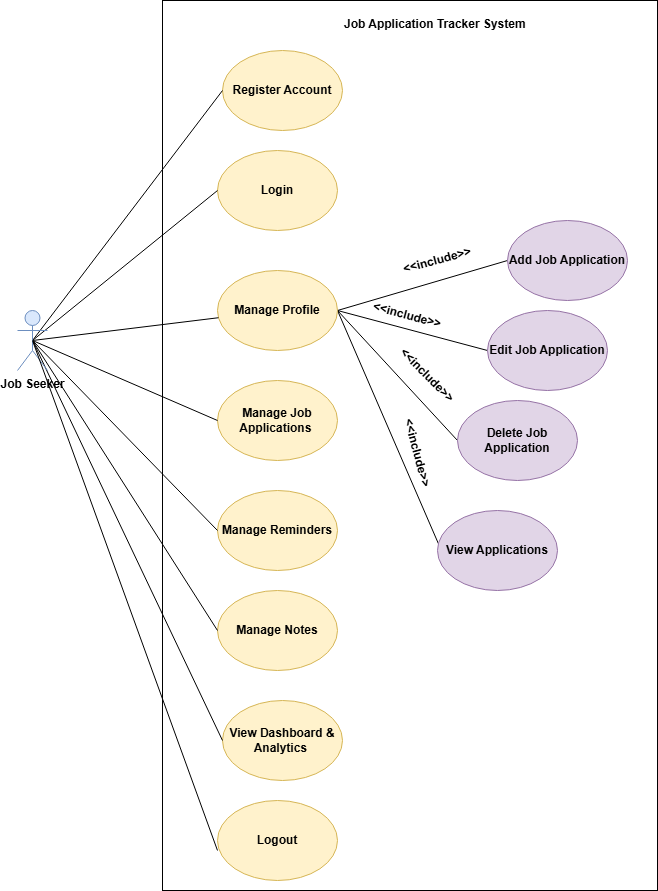

The diagram above was exported from draw.io. Its source (the exported page's mxGraphModel, read from the mxfile embedded in the PNG):
<mxGraphModel dx="1414" dy="754" grid="1" gridSize="10" guides="1" tooltips="1" connect="1" arrows="1" fold="1" page="1" pageScale="1" pageWidth="850" pageHeight="1100" math="0" shadow="0">
  <root>
    <mxCell id="0" />
    <mxCell id="1" parent="0" />
    <mxCell id="rZPNBE0ONo-qsqimXJv7-34" parent="1" style="rounded=0;whiteSpace=wrap;html=1;" value="" vertex="1">
      <mxGeometry height="890" width="495" x="305" y="70" as="geometry" />
    </mxCell>
    <mxCell id="rZPNBE0ONo-qsqimXJv7-1" parent="1" style="ellipse;whiteSpace=wrap;html=1;fillColor=#fff2cc;strokeColor=#d6b656;" value="&lt;b&gt;Register Account&lt;/b&gt;" vertex="1">
      <mxGeometry height="80" width="120" x="365" y="120" as="geometry" />
    </mxCell>
    <mxCell id="rZPNBE0ONo-qsqimXJv7-2" parent="1" style="ellipse;whiteSpace=wrap;html=1;fillColor=#fff2cc;strokeColor=#d6b656;" value="&lt;b&gt;Login &lt;/b&gt;" vertex="1">
      <mxGeometry height="80" width="120" x="360" y="220" as="geometry" />
    </mxCell>
    <mxCell id="rZPNBE0ONo-qsqimXJv7-13" edge="1" parent="1" source="rZPNBE0ONo-qsqimXJv7-3" style="rounded=0;orthogonalLoop=1;jettySize=auto;html=1;exitX=1;exitY=0.5;exitDx=0;exitDy=0;entryX=0;entryY=0.5;entryDx=0;entryDy=0;endArrow=none;endFill=0;" target="rZPNBE0ONo-qsqimXJv7-9">
      <mxGeometry relative="1" as="geometry" />
    </mxCell>
    <mxCell id="rZPNBE0ONo-qsqimXJv7-14" edge="1" parent="1" source="rZPNBE0ONo-qsqimXJv7-3" style="rounded=0;orthogonalLoop=1;jettySize=auto;html=1;exitX=1;exitY=0.5;exitDx=0;exitDy=0;entryX=0;entryY=0.5;entryDx=0;entryDy=0;endArrow=none;endFill=0;" target="rZPNBE0ONo-qsqimXJv7-10">
      <mxGeometry relative="1" as="geometry" />
    </mxCell>
    <mxCell id="rZPNBE0ONo-qsqimXJv7-15" edge="1" parent="1" source="rZPNBE0ONo-qsqimXJv7-3" style="rounded=0;orthogonalLoop=1;jettySize=auto;html=1;exitX=1;exitY=0.5;exitDx=0;exitDy=0;entryX=0;entryY=0.5;entryDx=0;entryDy=0;endArrow=none;endFill=0;" target="rZPNBE0ONo-qsqimXJv7-11">
      <mxGeometry relative="1" as="geometry" />
    </mxCell>
    <mxCell id="rZPNBE0ONo-qsqimXJv7-16" edge="1" parent="1" source="rZPNBE0ONo-qsqimXJv7-3" style="rounded=0;orthogonalLoop=1;jettySize=auto;html=1;exitX=1;exitY=0.5;exitDx=0;exitDy=0;entryX=0.008;entryY=0.416;entryDx=0;entryDy=0;entryPerimeter=0;endArrow=none;endFill=0;" target="rZPNBE0ONo-qsqimXJv7-12">
      <mxGeometry relative="1" as="geometry">
        <mxPoint x="510" y="490" as="targetPoint" />
      </mxGeometry>
    </mxCell>
    <mxCell id="rZPNBE0ONo-qsqimXJv7-3" parent="1" style="ellipse;whiteSpace=wrap;html=1;fillColor=#fff2cc;strokeColor=#d6b656;" value="&lt;b&gt;Manage Profile&lt;br&gt;&lt;/b&gt;" vertex="1">
      <mxGeometry height="80" width="120" x="360" y="340" as="geometry" />
    </mxCell>
    <mxCell id="rZPNBE0ONo-qsqimXJv7-4" parent="1" style="ellipse;whiteSpace=wrap;html=1;fillColor=#fff2cc;strokeColor=#d6b656;" value="&lt;b&gt;Manage Job Applications&amp;nbsp;&lt;/b&gt;" vertex="1">
      <mxGeometry height="80" width="120" x="360" y="450" as="geometry" />
    </mxCell>
    <mxCell id="rZPNBE0ONo-qsqimXJv7-5" parent="1" style="ellipse;whiteSpace=wrap;html=1;fillColor=#fff2cc;strokeColor=#d6b656;" value="&lt;b&gt;Manage Reminders&lt;/b&gt;" vertex="1">
      <mxGeometry height="80" width="120" x="360" y="560" as="geometry" />
    </mxCell>
    <mxCell id="rZPNBE0ONo-qsqimXJv7-6" parent="1" style="ellipse;whiteSpace=wrap;html=1;fillColor=#fff2cc;strokeColor=#d6b656;" value="&lt;b&gt;Manage Notes&lt;/b&gt;" vertex="1">
      <mxGeometry height="80" width="120" x="360" y="660" as="geometry" />
    </mxCell>
    <mxCell id="rZPNBE0ONo-qsqimXJv7-7" parent="1" style="ellipse;whiteSpace=wrap;html=1;fillColor=#fff2cc;strokeColor=#d6b656;" value="&lt;b&gt;View Dashboard &amp;amp; Analytics&amp;nbsp;&lt;/b&gt;" vertex="1">
      <mxGeometry height="80" width="120" x="365" y="770" as="geometry" />
    </mxCell>
    <mxCell id="rZPNBE0ONo-qsqimXJv7-8" parent="1" style="ellipse;whiteSpace=wrap;html=1;fillColor=#fff2cc;strokeColor=#d6b656;" value="&lt;b&gt;Logout&lt;/b&gt;" vertex="1">
      <mxGeometry height="80" width="120" x="360" y="870" as="geometry" />
    </mxCell>
    <mxCell id="rZPNBE0ONo-qsqimXJv7-9" parent="1" style="ellipse;whiteSpace=wrap;html=1;fillColor=#e1d5e7;strokeColor=#9673a6;" value="&lt;b&gt;Add Job Application&lt;/b&gt;" vertex="1">
      <mxGeometry height="80" width="120" x="650" y="290" as="geometry" />
    </mxCell>
    <mxCell id="rZPNBE0ONo-qsqimXJv7-10" parent="1" style="ellipse;whiteSpace=wrap;html=1;fillColor=#e1d5e7;strokeColor=#9673a6;" value="&lt;b&gt;Edit Job Application&lt;/b&gt;" vertex="1">
      <mxGeometry height="80" width="120" x="630" y="380" as="geometry" />
    </mxCell>
    <mxCell id="rZPNBE0ONo-qsqimXJv7-11" parent="1" style="ellipse;whiteSpace=wrap;html=1;fillColor=#e1d5e7;strokeColor=#9673a6;" value="&lt;b&gt;Delete Job Application&lt;/b&gt;" vertex="1">
      <mxGeometry height="80" width="120" x="600" y="470" as="geometry" />
    </mxCell>
    <mxCell id="rZPNBE0ONo-qsqimXJv7-12" parent="1" style="ellipse;whiteSpace=wrap;html=1;fillColor=#e1d5e7;strokeColor=#9673a6;" value="&lt;b&gt;View Applications&lt;/b&gt;" vertex="1">
      <mxGeometry height="80" width="120" x="580" y="580" as="geometry" />
    </mxCell>
    <mxCell id="rZPNBE0ONo-qsqimXJv7-17" parent="1" style="text;html=1;whiteSpace=wrap;strokeColor=none;fillColor=none;align=center;verticalAlign=middle;rounded=0;rotation=-15;" value="&lt;b&gt;&amp;lt;&amp;lt;include&amp;gt;&amp;gt;&lt;/b&gt;" vertex="1">
      <mxGeometry height="30" width="60" x="550" y="315" as="geometry" />
    </mxCell>
    <mxCell id="rZPNBE0ONo-qsqimXJv7-18" parent="1" style="text;html=1;whiteSpace=wrap;strokeColor=none;fillColor=none;align=center;verticalAlign=middle;rounded=0;rotation=45;" value="&lt;b&gt;&amp;lt;&amp;lt;include&amp;gt;&amp;gt;&lt;/b&gt;" vertex="1">
      <mxGeometry height="70" width="60" x="540" y="410" as="geometry" />
    </mxCell>
    <mxCell id="rZPNBE0ONo-qsqimXJv7-19" parent="1" style="text;html=1;whiteSpace=wrap;strokeColor=none;fillColor=none;align=center;verticalAlign=middle;rounded=0;rotation=15;" value="&lt;b&gt;&amp;lt;&amp;lt;include&amp;gt;&amp;gt;&lt;/b&gt;" vertex="1">
      <mxGeometry height="30" width="60" x="520" y="370" as="geometry" />
    </mxCell>
    <mxCell id="rZPNBE0ONo-qsqimXJv7-20" parent="1" style="text;html=1;whiteSpace=wrap;strokeColor=none;fillColor=none;align=center;verticalAlign=middle;rounded=0;rotation=75;" value="&lt;b&gt;&amp;lt;&amp;lt;include&amp;gt;&amp;gt;&lt;/b&gt;" vertex="1">
      <mxGeometry height="50" width="60" x="529.66" y="497.41" as="geometry" />
    </mxCell>
    <mxCell id="rZPNBE0ONo-qsqimXJv7-24" edge="1" parent="1" source="rZPNBE0ONo-qsqimXJv7-21" style="rounded=0;orthogonalLoop=1;jettySize=auto;html=1;exitX=0.5;exitY=0.5;exitDx=0;exitDy=0;exitPerimeter=0;entryX=0;entryY=0.5;entryDx=0;entryDy=0;endArrow=none;endFill=0;" target="rZPNBE0ONo-qsqimXJv7-1">
      <mxGeometry relative="1" as="geometry" />
    </mxCell>
    <mxCell id="rZPNBE0ONo-qsqimXJv7-25" edge="1" parent="1" source="rZPNBE0ONo-qsqimXJv7-21" style="rounded=0;orthogonalLoop=1;jettySize=auto;html=1;exitX=0.5;exitY=0.5;exitDx=0;exitDy=0;exitPerimeter=0;entryX=0;entryY=0.5;entryDx=0;entryDy=0;endArrow=none;endFill=0;" target="rZPNBE0ONo-qsqimXJv7-4">
      <mxGeometry relative="1" as="geometry" />
    </mxCell>
    <mxCell id="rZPNBE0ONo-qsqimXJv7-26" edge="1" parent="1" source="rZPNBE0ONo-qsqimXJv7-21" style="rounded=0;orthogonalLoop=1;jettySize=auto;html=1;exitX=0.5;exitY=0.5;exitDx=0;exitDy=0;exitPerimeter=0;endArrow=none;endFill=0;" target="rZPNBE0ONo-qsqimXJv7-3">
      <mxGeometry relative="1" as="geometry" />
    </mxCell>
    <mxCell id="rZPNBE0ONo-qsqimXJv7-27" edge="1" parent="1" source="rZPNBE0ONo-qsqimXJv7-21" style="rounded=0;orthogonalLoop=1;jettySize=auto;html=1;exitX=0.5;exitY=0.5;exitDx=0;exitDy=0;exitPerimeter=0;entryX=0;entryY=0.5;entryDx=0;entryDy=0;endArrow=none;endFill=0;" target="rZPNBE0ONo-qsqimXJv7-2">
      <mxGeometry relative="1" as="geometry">
        <mxPoint x="350" y="280" as="targetPoint" />
      </mxGeometry>
    </mxCell>
    <mxCell id="rZPNBE0ONo-qsqimXJv7-28" edge="1" parent="1" source="rZPNBE0ONo-qsqimXJv7-21" style="rounded=0;orthogonalLoop=1;jettySize=auto;html=1;exitX=0.5;exitY=0.5;exitDx=0;exitDy=0;exitPerimeter=0;entryX=0;entryY=0.5;entryDx=0;entryDy=0;endArrow=none;endFill=0;" target="rZPNBE0ONo-qsqimXJv7-5">
      <mxGeometry relative="1" as="geometry" />
    </mxCell>
    <mxCell id="rZPNBE0ONo-qsqimXJv7-29" edge="1" parent="1" source="rZPNBE0ONo-qsqimXJv7-21" style="rounded=0;orthogonalLoop=1;jettySize=auto;html=1;exitX=0.5;exitY=0.5;exitDx=0;exitDy=0;exitPerimeter=0;entryX=0;entryY=0.5;entryDx=0;entryDy=0;endArrow=none;endFill=0;" target="rZPNBE0ONo-qsqimXJv7-6">
      <mxGeometry relative="1" as="geometry" />
    </mxCell>
    <mxCell id="rZPNBE0ONo-qsqimXJv7-30" edge="1" parent="1" source="rZPNBE0ONo-qsqimXJv7-21" style="rounded=0;orthogonalLoop=1;jettySize=auto;html=1;exitX=0.5;exitY=0.5;exitDx=0;exitDy=0;exitPerimeter=0;entryX=0;entryY=0.5;entryDx=0;entryDy=0;endArrow=none;endFill=0;" target="rZPNBE0ONo-qsqimXJv7-7">
      <mxGeometry relative="1" as="geometry" />
    </mxCell>
    <mxCell id="rZPNBE0ONo-qsqimXJv7-21" parent="1" style="shape=umlActor;verticalLabelPosition=bottom;verticalAlign=top;html=1;outlineConnect=0;fontStyle=1;fillColor=#dae8fc;strokeColor=#6c8ebf;" value="Job Seeker" vertex="1">
      <mxGeometry height="60" width="30" x="160" y="380" as="geometry" />
    </mxCell>
    <mxCell id="rZPNBE0ONo-qsqimXJv7-31" edge="1" parent="1" source="rZPNBE0ONo-qsqimXJv7-21" style="rounded=0;orthogonalLoop=1;jettySize=auto;html=1;exitX=0.5;exitY=0.5;exitDx=0;exitDy=0;exitPerimeter=0;entryX=0;entryY=0.625;entryDx=0;entryDy=0;entryPerimeter=0;endArrow=none;endFill=0;" target="rZPNBE0ONo-qsqimXJv7-8">
      <mxGeometry relative="1" as="geometry" />
    </mxCell>
    <mxCell id="rZPNBE0ONo-qsqimXJv7-35" parent="1" style="text;whiteSpace=wrap;html=1;" value="&lt;b&gt;Job Application Tracker System&lt;/b&gt;" vertex="1">
      <mxGeometry height="40" width="200" x="485" y="80" as="geometry" />
    </mxCell>
  </root>
</mxGraphModel>